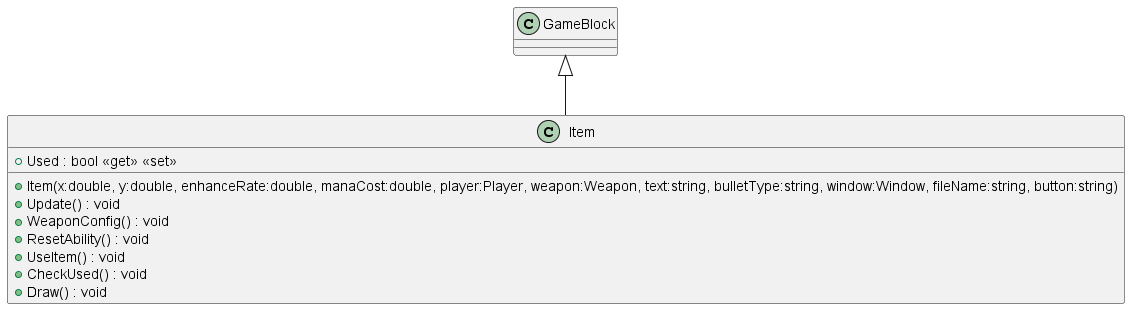

The diagram above was rendered by PlantUML. Its source (embedded in the PNG):
@startuml
class Item {
    + Item(x:double, y:double, enhanceRate:double, manaCost:double, player:Player, weapon:Weapon, text:string, bulletType:string, window:Window, fileName:string, button:string)
    + Used : bool <<get>> <<set>>
    + Update() : void
    + WeaponConfig() : void
    + ResetAbility() : void
    + UseItem() : void
    + CheckUsed() : void
    + Draw() : void
}
GameBlock <|-- Item
@enduml